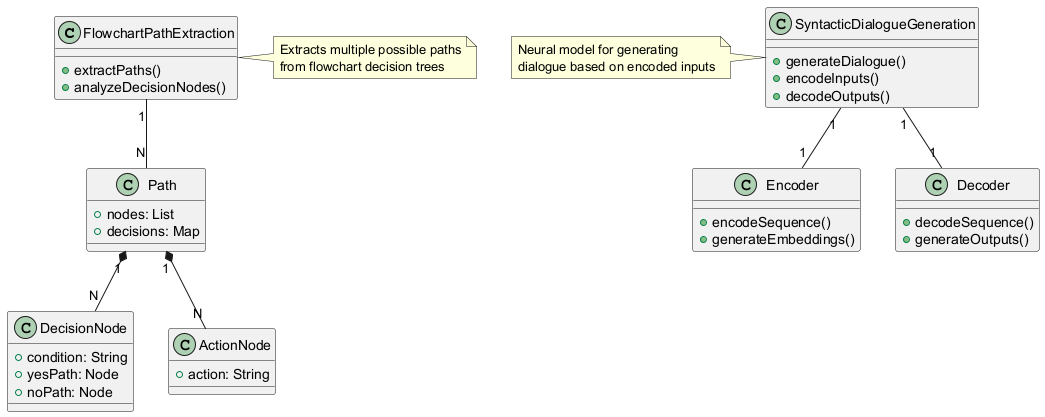

The diagram above was rendered by PlantUML. Its source (embedded in the PNG):
@startuml
class FlowchartPathExtraction {
  +extractPaths()
  +analyzeDecisionNodes()
}

class Path {
  +nodes: List
  +decisions: Map
}

class DecisionNode {
  +condition: String
  +yesPath: Node
  +noPath: Node
}

class ActionNode {
  +action: String
}

class SyntacticDialogueGeneration {
  +generateDialogue()
  +encodeInputs()
  +decodeOutputs()
}

class Encoder {
  +encodeSequence()
  +generateEmbeddings()
}

class Decoder {
  +decodeSequence()
  +generateOutputs()
}

FlowchartPathExtraction "1" -- "N" Path
Path "1" *-- "N" DecisionNode
Path "1" *-- "N" ActionNode
SyntacticDialogueGeneration "1" -- "1" Encoder
SyntacticDialogueGeneration "1" -- "1" Decoder

note right of FlowchartPathExtraction
  Extracts multiple possible paths
  from flowchart decision trees
end note

note left of SyntacticDialogueGeneration
  Neural model for generating
  dialogue based on encoded inputs
end note
@enduml